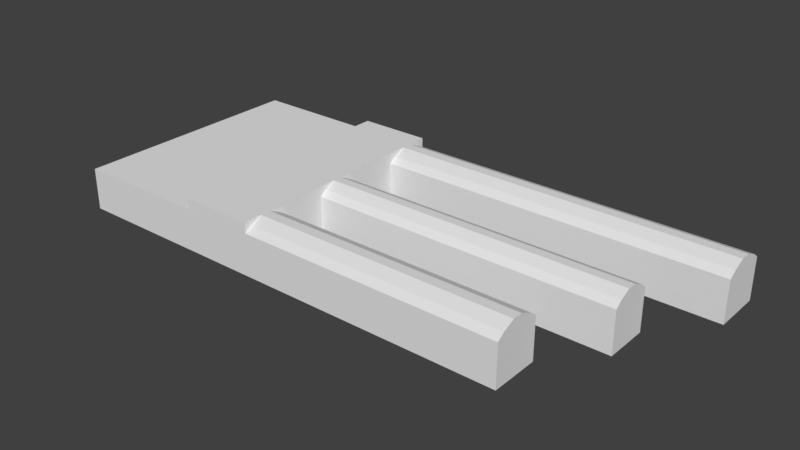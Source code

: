 # Source: SG.blend  (saved by Blender 2.78.0; exported with 4.5.12 LTS)
import bpy
from mathutils import Matrix  # noqa: F401  (used for matrix-valued properties, if any)

bpy.ops.wm.read_factory_settings(use_empty=True)
scene = bpy.context.scene
scene.name = 'Scene'

# ---- collections
col_collection_1 = bpy.data.collections.new('Collection 1'); scene.collection.children.link(col_collection_1)

# ---- world
world_world = bpy.data.worlds.new('World'); scene.world = world_world
world_world.color = (0.05088, 0.05088, 0.05088)
world_world.use_sun_shadow = False
world_world.sun_shadow_jitter_overblur = 0.0
world_world.cycles.sampling_method = 'MANUAL'

# ---- meshes
me_cube_005 = bpy.data.meshes.new('Cube.005')
me_cube_005.from_pydata([(-2.676, 4.643, -1.04), (-2.676, 4.643, 0.56), (-2.676, -4.519, -1.04), (-2.676, -4.519, 0.56), (-7.876, 4.643, -1.04), (-7.876, 4.643, 0.56), (-7.876, -4.519, -1.04), (-7.876, -4.519, 0.56), (0.08791, 4.643, -1.04), (0.08791, 4.643, 0.56), (0.08791, -4.519, -1.04), (0.08791, -4.519, 0.56), (-2.676, -2.656, 0.56), (-7.876, -2.656, -1.04), (-7.876, -2.656, 0.56), (0.08791, -2.656, -1.04), (0.08791, -2.656, 0.56), (-7.876, -0.9515, 0.56), (0.08791, -0.9515, -1.04), (-2.676, -0.9515, 0.56), (-7.876, -0.9515, -1.04), (0.08791, -0.9515, 0.56), (-7.876, 0.7313, 0.56), (0.08791, 0.7313, -1.04), (-2.676, 0.7313, 0.56), (-7.876, 0.7313, -1.04), (0.08791, 0.7313, 0.56), (-7.876, 2.752, 0.56), (0.08791, 2.752, -1.04), (-2.676, 2.752, 0.56), (-7.876, 2.752, -1.04), (0.08791, 2.752, 0.56), (13.47, 4.643, -1.04), (13.47, 4.643, 0.56), (13.47, 2.752, -1.04), (13.47, 2.752, 0.56), (11.71, -0.9515, -1.04), (11.71, -0.9515, 0.56), (11.71, 0.7313, -1.04), (11.71, 0.7313, 0.56), (10.09, -4.519, -1.04), (10.09, -4.519, 0.56), (10.09, -2.656, -1.04), (10.09, -2.656, 0.56), (-2.676, -2.656, 0.96), (-2.676, -4.519, 0.96), (0.08791, -2.656, 0.96), (0.08791, -4.519, 0.96), (0.08791, 4.643, 0.96), (-2.676, 4.643, 0.96), (-2.676, -0.9515, 0.96), (0.08791, -0.9515, 0.96), (-2.676, 0.7313, 0.96), (0.08791, 0.7313, 0.96), (-2.676, 2.752, 0.96), (0.08791, 2.752, 0.96), (0.08791, -2.936, 0.76), (0.08791, -4.24, 0.76), (0.08791, 0.4789, 0.76), (0.08791, -0.6991, 0.76), (0.08791, 4.36, 0.76), (0.08791, 3.036, 0.76), (13.47, 4.36, 0.76), (13.47, 3.036, 0.76), (11.71, 0.4789, 0.76), (11.71, -0.6991, 0.76), (10.09, -2.936, 0.76), (10.09, -4.24, 0.76), (0.08791, -3.392, 0.96), (0.08791, -3.783, 0.96), (0.08791, 0.06659, 0.96), (0.08791, -0.2868, 0.96), (0.08791, 3.896, 0.96), (0.08791, 3.499, 0.96), (13.47, 3.896, 0.96), (13.47, 3.499, 0.96), (11.71, 0.06659, 0.96), (11.71, -0.2868, 0.96), (10.09, -3.392, 0.96), (10.09, -3.783, 0.96)], [], [(9, 1, 49, 48), (2, 3, 7, 6), (30, 27, 5, 4), (4, 5, 1, 0), (27, 29, 1, 5), (11, 10, 40, 41), (3, 2, 10, 11), (0, 1, 9, 8), (18, 21, 16, 15), (7, 3, 12, 14), (6, 7, 14, 13), (31, 9, 48, 55), (21, 26, 53, 51), (21, 18, 36, 37), (14, 12, 19, 17), (13, 14, 17, 20), (28, 31, 26, 23), (29, 24, 52, 54), (17, 19, 24, 22), (20, 17, 22, 25), (3, 11, 47, 45), (31, 28, 34, 35), (22, 24, 29, 27), (25, 22, 27, 30), (32, 33, 35, 34), (16, 11, 57, 56), (8, 9, 33, 32), (38, 39, 37, 36), (23, 26, 39, 38), (9, 31, 61, 60), (42, 43, 41, 40), (15, 16, 43, 42), (26, 21, 59, 58), (44, 45, 47, 46), (50, 44, 46, 51), (52, 50, 51, 53), (54, 52, 53, 55), (49, 54, 55, 48), (11, 16, 46, 47), (19, 12, 44, 50), (24, 19, 50, 52), (1, 29, 54, 49), (16, 21, 51, 46), (26, 31, 55, 53), (12, 3, 45, 44), (57, 67, 79, 69), (63, 62, 74, 75), (65, 64, 76, 77), (39, 26, 58, 64), (11, 41, 67, 57), (37, 39, 64, 65), (31, 35, 63, 61), (35, 33, 62, 63), (41, 43, 66, 67), (43, 16, 56, 66), (33, 9, 60, 62), (21, 37, 65, 59), (72, 73, 75, 74), (70, 71, 77, 76), (68, 69, 79, 78), (56, 57, 69, 68), (59, 65, 77, 71), (61, 63, 75, 73), (66, 56, 68, 78), (58, 59, 71, 70), (64, 58, 70, 76), (62, 60, 72, 74), (60, 61, 73, 72), (67, 66, 78, 79)])
me_cube_005.use_remesh_preserve_volume = False
me_cube_005.use_remesh_preserve_attributes = False
me_cube_005.use_mirror_vertex_groups = False
me_cube_005.update()

# ---- objects
ob_cube_005 = bpy.data.objects.new('Cube.005', me_cube_005)

# ---- transforms, parenting, visibility, modifiers, constraints
ob_cube_005.location = (0.0, 0.0, 0.0)
ob_cube_005.lineart.crease_threshold = 0.0

# ---- collection membership
col_collection_1.objects.link(ob_cube_005)

# ---- scene / render settings (as saved in the file)
scene.frame_start = 1; scene.frame_end = 250; scene.frame_set(1)
scene.render.engine = 'BLENDER_EEVEE_NEXT'
scene.render.resolution_percentage = 50
scene.render.dither_intensity = 0.0
scene.cycles.use_denoising = False
scene.cycles.samples = 128
scene.cycles.sampling_pattern = 'TABULATED_SOBOL'
scene.cycles.light_sampling_threshold = 0.0
scene.cycles.use_adaptive_sampling = False
scene.cycles.use_light_tree = False
scene.cycles.blur_glossy = 0.0
scene.cycles.sample_clamp_indirect = 0.0
scene.view_settings.view_transform = 'Standard'
bpy.context.view_layer.update()

# ---- added for rendering (the .blend has no active camera and no usable light): camera, sun
cam_auto = bpy.data.cameras.new('AutoCamera')
cam_auto.lens = 50.0
cam_auto.sensor_width = 36.0
cam_auto.clip_end = 1000.0
ob_auto_camera = bpy.data.objects.new('AutoCamera', cam_auto)
scene.collection.objects.link(ob_auto_camera)
ob_auto_camera.location = (24.3688, -25.8245, 17.2176)
ob_auto_camera.rotation_euler = (1.09748, -7.21219e-08, 0.694738)
scene.camera = ob_auto_camera
light_auto_sun = bpy.data.lights.new('AutoSun', 'SUN')
light_auto_sun.energy = 3.0
light_auto_sun.angle = 0.0523599
ob_auto_sun = bpy.data.objects.new('AutoSun', light_auto_sun)
scene.collection.objects.link(ob_auto_sun)
ob_auto_sun.rotation_euler = (0.872665, 0.174533, 0.523599)
bpy.context.view_layer.update()
